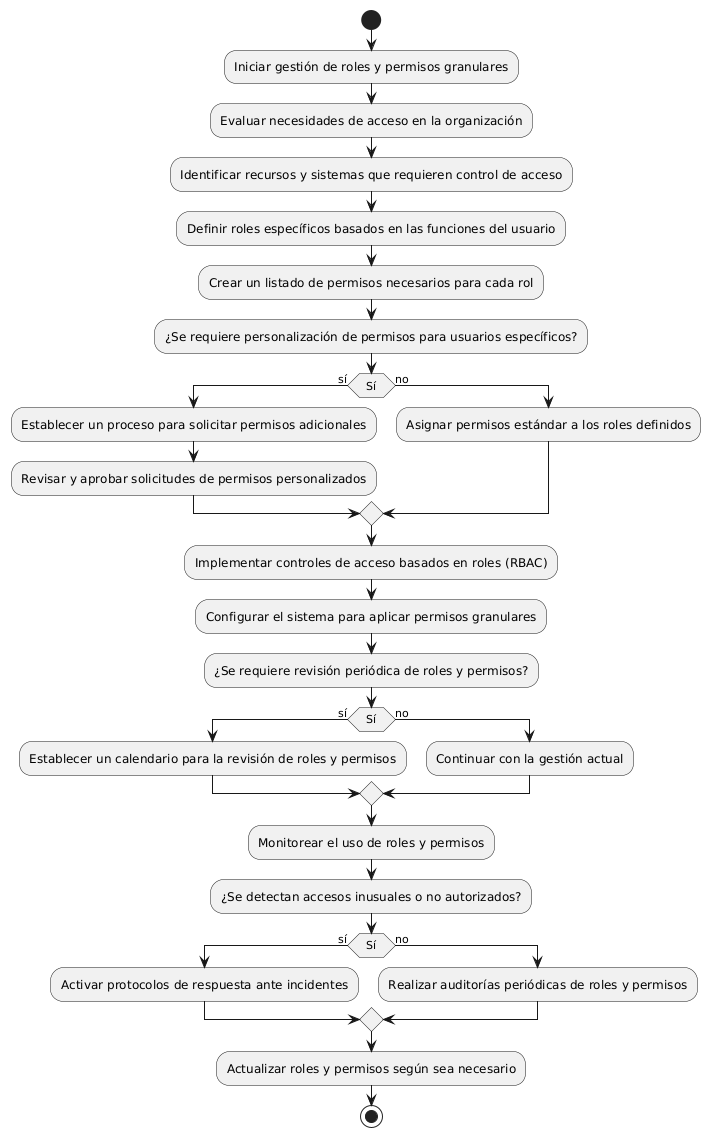

The diagram above was rendered by PlantUML. Its source (embedded in the PNG):
@startuml
start
:Iniciar gestión de roles y permisos granulares;
:Evaluar necesidades de acceso en la organización;

:Identificar recursos y sistemas que requieren control de acceso;

:Definir roles específicos basados en las funciones del usuario;
:Crear un listado de permisos necesarios para cada rol;

:¿Se requiere personalización de permisos para usuarios específicos?;
if (Sí) then (sí)
    :Establecer un proceso para solicitar permisos adicionales;
    :Revisar y aprobar solicitudes de permisos personalizados;
else (no)
    :Asignar permisos estándar a los roles definidos;
endif

:Implementar controles de acceso basados en roles (RBAC);
:Configurar el sistema para aplicar permisos granulares;

:¿Se requiere revisión periódica de roles y permisos?;
if (Sí) then (sí)
    :Establecer un calendario para la revisión de roles y permisos;
else (no)
    :Continuar con la gestión actual;
endif

:Monitorear el uso de roles y permisos;
:¿Se detectan accesos inusuales o no autorizados?;
if (Sí) then (sí)
    :Activar protocolos de respuesta ante incidentes;
else (no)
    :Realizar auditorías periódicas de roles y permisos;
endif

:Actualizar roles y permisos según sea necesario;

stop
@enduml